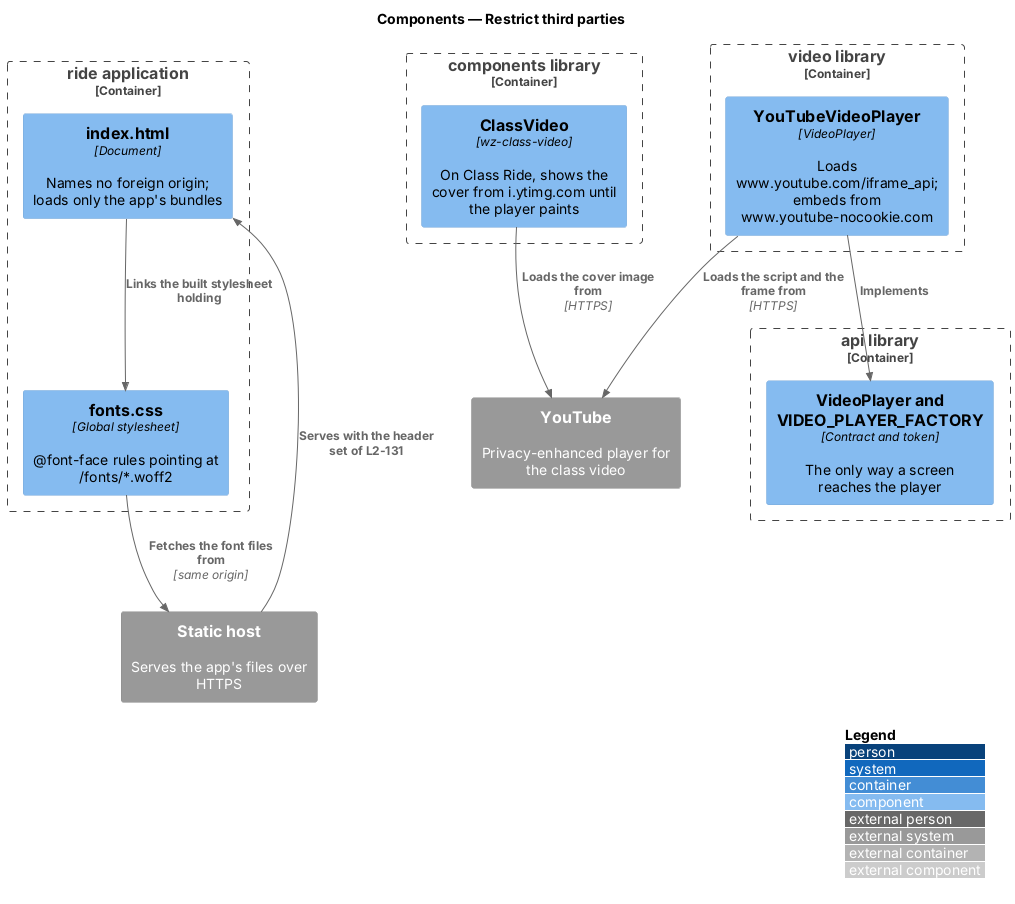

The diagram above was rendered by PlantUML. Its source (embedded in the PNG):
@startuml
!include <C4/C4_Component>
LAYOUT_WITH_LEGEND()
title Components — Restrict third parties

System_Ext(host, "Static host", "Serves the app's files over HTTPS")
System_Ext(youtube, "YouTube", "Privacy-enhanced player for the class video")
Container_Boundary(ride, "ride application") {
  Component(index, "index.html", "Document", "Names no foreign origin; loads only the app's bundles")
  Component(fonts, "fonts.css", "Global stylesheet", "@font-face rules pointing at /fonts/*.woff2")
}
Container_Boundary(componentslib, "components library") {
  Component(cover, "ClassVideo", "wz-class-video", "On Class Ride, shows the cover from i.ytimg.com until the player paints")
}
Container_Boundary(videolib, "video library") {
  Component(player, "YouTubeVideoPlayer", "VideoPlayer", "Loads www.youtube.com/iframe_api; embeds from www.youtube-nocookie.com")
}
Container_Boundary(apilib, "api library") {
  Component(factory, "VideoPlayer and VIDEO_PLAYER_FACTORY", "Contract and token", "The only way a screen reaches the player")
}
Rel(host, index, "Serves with the header set of L2-131")
Rel(index, fonts, "Links the built stylesheet holding")
Rel(fonts, host, "Fetches the font files from", "same origin")
Rel(player, factory, "Implements")
Rel(player, youtube, "Loads the script and the frame from", "HTTPS")
Rel(cover, youtube, "Loads the cover image from", "HTTPS")
@enduml